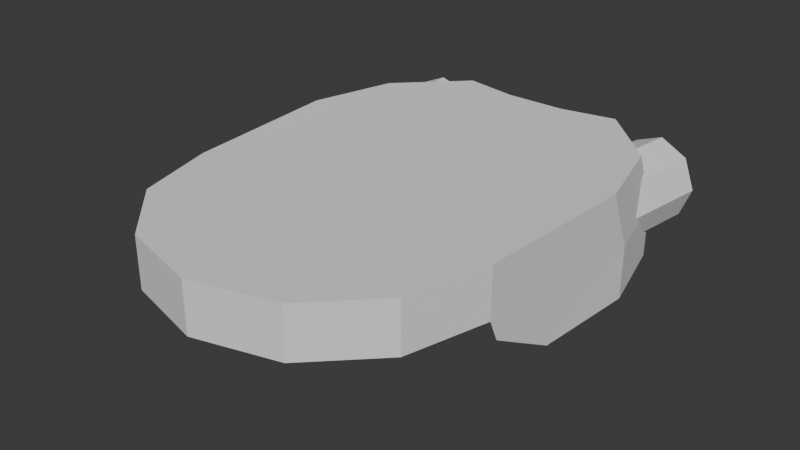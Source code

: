 # Source: DISC_DROID_2_.blend  (saved by Blender 4.2.66; exported with 4.5.12 LTS)
import bpy
from mathutils import Matrix  # noqa: F401  (used for matrix-valued properties, if any)

bpy.ops.wm.read_factory_settings(use_empty=True)
scene = bpy.context.scene
scene.name = 'Scene'

# ---- collections
col_collection = bpy.data.collections.new('Collection'); scene.collection.children.link(col_collection)

# ---- world
world_world = bpy.data.worlds.new('World'); scene.world = world_world
world_world.use_nodes = True; world_world.node_tree.nodes.clear()
_N = world_world.node_tree.nodes; _L = world_world.node_tree.links
n0 = _N.new('ShaderNodeOutputWorld'); n0.name = 'World Output'; n0.location = (300, 300)
n1 = _N.new('ShaderNodeBackground'); n1.name = 'Background'; n1.location = (10, 300)
n1.inputs[0].default_value = (0.05088, 0.05088, 0.05088, 1.0)
_L.new(n1.outputs[0], n0.inputs[0])
n0.is_active_output = True
world_world.color = (0.05088, 0.05088, 0.05088)
world_world.sun_shadow_jitter_overblur = 0.0

# ---- meshes
me_disc_droid = bpy.data.meshes.new('DISC DROID')
me_disc_droid.from_pydata([(-0.0005702, 0.3155, 0.2352), (0.4994, 0.1815, 0.2352), (0.8655, -0.1845, 0.2352), (0.9994, -0.6845, 0.2352), (0.8655, -1.185, 0.2352), (0.4994, -1.551, 0.2352), (-0.0005702, -1.685, 0.2352), (-0.5006, -1.551, 0.2352), (-0.8666, -1.185, 0.2352), (-1.001, -0.6845, 0.2352), (-0.8666, -0.1845, 0.2352), (-0.5006, 0.1815, 0.2352), (-0.0005703, 0.3155, -0.07415), (-0.2677, 0.2424, -0.2084), (0.8655, -0.1845, -0.07415), (0.9994, -0.6845, -0.07415), (0.8655, -1.185, -0.07415), (0.4994, -1.551, -0.07415), (-0.0005703, -1.685, -0.07415), (-0.5006, -1.551, -0.07415), (-0.8666, -1.185, -0.07415), (-1.001, -0.6845, -0.07415), (-0.8666, -0.1845, -0.07415), (-0.5104, 0.4987, -0.2114), (0.08827, -0.5307, -0.1067), (0.1533, -0.5957, -0.1067), (0.1771, -0.6845, -0.1067), (0.1533, -0.7734, -0.1067), (0.08827, -0.8384, -0.1067), (-0.0005703, -0.8622, -0.1067), (-0.08941, -0.8384, -0.1067), (-0.1544, -0.7734, -0.1067), (-0.1782, -0.6845, -0.1067), (-0.1544, -0.5957, -0.1067), (-0.08941, -0.5307, -0.1067), (-0.0005704, -0.5069, -0.1067), (0.719, -0.2691, -0.1378), (0.4149, 0.03508, -0.1378), (-0.0005703, 0.1464, -0.1378), (0.8304, -0.6845, -0.1378), (0.719, -1.1, -0.1378), (0.4149, -1.404, -0.1378), (-0.0005703, -1.515, -0.1378), (-0.416, -1.404, -0.1378), (-0.7202, -1.1, -0.1378), (-0.8315, -0.6845, -0.1378), (-0.7202, -0.2691, -0.1378), (-0.416, 0.03508, -0.1378), (0.6022, -0.3365, -0.1067), (0.3475, -0.08172, -0.1067), (-0.0005703, 0.01153, -0.1067), (0.6955, -0.6845, -0.1067), (0.6022, -1.033, -0.1067), (0.3475, -1.287, -0.1067), (-0.0005703, -1.381, -0.1067), (-0.3486, -1.287, -0.1067), (-0.6034, -1.033, -0.1067), (-0.6966, -0.6845, -0.1067), (-0.6034, -0.3365, -0.1067), (-0.3486, -0.08172, -0.1067), (0.1533, -0.5957, -0.1832), (0.08827, -0.5307, -0.1832), (-0.0005704, -0.5069, -0.1832), (0.1771, -0.6845, -0.1832), (0.1533, -0.7734, -0.1832), (0.08827, -0.8384, -0.1832), (-0.0005703, -0.8622, -0.1832), (-0.08941, -0.8384, -0.1832), (-0.1544, -0.7734, -0.1832), (-0.1782, -0.6845, -0.1832), (-0.1544, -0.5957, -0.1832), (-0.08941, -0.5307, -0.1832), (0.532, 1.233, 0.2452), (-0.0005702, 1.134, 0.2452), (0.9218, 0.8431, 0.2452), (1.064, 0.3106, 0.2452), (-0.9229, 0.8431, 0.2452), (-1.066, 0.3106, 0.2452), (-0.5331, 1.233, 0.2452), (0.532, 1.233, -0.08421), (-0.0005703, 1.134, -0.08421), (-0.5331, 1.233, -0.08421), (0.5093, 0.4987, -0.2114), (0.2665, 0.2424, -0.2084), (-0.0005704, 0.314, -0.2084), (-0.5331, 1.231, -0.2184), (-0.0005704, 1.133, -0.2184), (0.532, 1.231, -0.2184), (-1.066, 0.4736, -0.4532), (-1.066, 0.4736, -0.1237), (0.9218, 1.006, -0.1237), (0.532, 1.396, -0.1237), (1.064, 0.4736, -0.1237), (-0.9229, 1.006, -0.1237), (-0.5331, 1.396, -0.1237), (0.9218, 1.006, -0.4532), (0.532, 1.396, -0.4532), (1.064, 0.4736, -0.4532), (-0.9229, 1.006, -0.4532), (-0.5331, 1.396, -0.4532), (0.5093, 0.5001, -0.0772), (0.6774, 0.003562, -0.07415), (0.4149, 0.03512, -0.1378), (0.2665, 0.2439, -0.07415), (-0.6785, 0.003562, -0.07415), (-0.5104, 0.5001, -0.0772), (-0.2677, 0.2439, -0.07415), (-0.4161, 0.03512, -0.1378), (0.883, 0.2984, -0.4462), (0.8655, -0.1252, -0.2084), (0.5094, 0.6653, -0.4462), (0.6774, 0.06296, -0.2086), (0.9994, -0.6253, -0.2082), (1.021, -0.1949, -0.4464), (-0.8841, 0.2984, -0.4462), (-0.8666, -0.1252, -0.2084), (-1.022, -0.1949, -0.4464), (-1.001, -0.6253, -0.2082), (-0.6785, 0.06296, -0.2086), (-0.5105, 0.6653, -0.4462), (-0.0005703, -0.0236, -0.09097), (0.3299, -0.1121, -0.09097), (0.5718, -0.3541, -0.09097), (0.6604, -0.6845, -0.09097), (0.5718, -1.015, -0.09097), (0.3299, -1.257, -0.09097), (-0.0005703, -1.345, -0.09097), (-0.331, -1.257, -0.09097), (-0.573, -1.015, -0.09097), (-0.6615, -0.6845, -0.09097), (-0.573, -0.3541, -0.09097), (-0.331, -0.1121, -0.09097), (-0.0005703, -0.0236, -0.1377), (0.3299, -0.1121, -0.1377), (0.5718, -0.3541, -0.1377), (0.6604, -0.6845, -0.1377), (0.5718, -1.015, -0.1377), (0.3299, -1.257, -0.1377), (-0.0005703, -1.345, -0.1377), (-0.331, -1.257, -0.1377), (-0.573, -1.015, -0.1377), (-0.6615, -0.6845, -0.1377), (-0.573, -0.3541, -0.1377), (-0.331, -0.1121, -0.1377), (0.3064, 0.7481, -0.2052), (0.3064, 0.7481, -0.3346), (0.3064, 0.9536, -0.2052), (0.3064, 0.9536, -0.3346), (-0.3075, 0.7481, -0.2052), (-0.3075, 0.7481, -0.3346), (-0.3075, 0.9536, -0.2052), (-0.3075, 0.9536, -0.3346), (-0.1029, 0.9536, -0.2052), (0.1018, 0.9536, -0.2052), (0.1018, 0.9536, -0.3346), (-0.1029, 0.9536, -0.3346), (0.1018, 0.7481, -0.2052), (-0.1029, 0.7481, -0.2052), (-0.1029, 0.7481, -0.3346), (0.1018, 0.7481, -0.3346), (-0.1029, 0.9911, -0.2052), (0.1018, 0.9911, -0.2052), (0.1018, 0.9801, -0.361), (-0.1029, 0.9801, -0.361), (0.1018, 0.7106, -0.2052), (-0.1029, 0.7106, -0.2052), (-0.1029, 0.7216, -0.361), (0.1018, 0.7216, -0.361), (0.4878, 0.9019, 0.21), (0.4878, 0.9019, -0.1839), (0.4878, 1.248, 0.21), (0.4878, 1.248, -0.1839), (-0.4889, 0.9019, 0.21), (-0.4889, 0.9019, -0.1838), (-0.4889, 1.248, 0.21), (-0.4889, 1.248, -0.1838), (-0.7381, 0.6291, 0.1826), (-0.8272, 1.298, 0.1826), (-0.9168, 0.5976, 0.1074), (-1.006, 1.267, 0.1074), (-0.9908, 0.5846, -0.07405), (-1.08, 1.253, -0.07405), (-0.9168, 0.5976, -0.2555), (-1.006, 1.267, -0.2555), (-0.7381, 0.6291, -0.3307), (-0.8272, 1.298, -0.3307), (-0.5594, 0.6606, -0.2555), (-0.6485, 1.33, -0.2555), (-0.4853, 0.6737, -0.07405), (-0.5745, 1.343, -0.07405), (-0.5594, 0.6606, 0.1074), (-0.6485, 1.33, 0.1074), (0.7251, 0.6291, 0.1826), (0.8142, 1.298, 0.1826), (0.9038, 0.5976, 0.1074), (0.9929, 1.267, 0.1074), (0.9778, 0.5846, -0.07405), (1.067, 1.253, -0.07405), (0.9038, 0.5976, -0.2555), (0.9929, 1.267, -0.2555), (0.7251, 0.6291, -0.3307), (0.8142, 1.298, -0.3307), (0.5463, 0.6606, -0.2555), (0.6355, 1.33, -0.2555), (0.4723, 0.6737, -0.07405), (0.5614, 1.343, -0.07405), (0.5463, 0.6606, 0.1074), (0.6355, 1.33, 0.1074)], [(3, 92), (92, 112), (82, 86), (23, 86), (89, 117), (9, 89), (0, 6), (3, 9), (1, 7), (5, 11), (2, 8), (4, 10), (62, 66), (63, 69), (64, 70), (65, 71), (61, 67), (60, 68), (177, 185), (181, 189), (183, 191), (179, 187), (193, 201), (197, 205), (199, 207), (195, 203), (37, 100), (47, 105)], [(1, 0, 11, 10, 9, 8, 7, 6, 5, 4, 3, 2), (26, 27, 64, 63), (100, 79, 96, 110), (79, 72, 91, 96), (7, 8, 20, 19), (4, 5, 17, 16), (102, 101, 14, 36, 37), (11, 0, 73, 78), (8, 9, 21, 20), (5, 6, 18, 17), (10, 11, 78, 76), (6, 7, 19, 18), (3, 4, 16, 15), (104, 22, 115, 118), (14, 15, 39, 36), (15, 16, 40, 39), (16, 17, 41, 40), (17, 18, 42, 41), (18, 19, 43, 42), (19, 20, 44, 43), (20, 21, 45, 44), (21, 22, 46, 45), (81, 105, 119, 99), (22, 104, 107, 47, 46), (14, 101, 111, 109), (48, 49, 37, 36), (49, 50, 38, 37), (51, 48, 36, 39), (52, 51, 39, 40), (53, 52, 40, 41), (54, 53, 41, 42), (55, 54, 42, 43), (56, 55, 43, 44), (57, 56, 44, 45), (58, 57, 45, 46), (59, 58, 46, 47), (50, 59, 47, 38), (25, 24, 49, 48), (24, 35, 50, 49), (26, 25, 48, 51), (27, 26, 51, 52), (28, 27, 52, 53), (29, 28, 53, 54), (30, 29, 54, 55), (31, 30, 55, 56), (32, 31, 56, 57), (33, 32, 57, 58), (34, 33, 58, 59), (35, 34, 59, 50), (61, 60, 63, 64, 65, 66, 67, 68, 69, 70, 71, 62), (33, 34, 71, 70), (24, 25, 60, 61), (30, 31, 68, 67), (27, 28, 65, 64), (34, 35, 62, 71), (35, 24, 61, 62), (31, 32, 69, 68), (28, 29, 66, 65), (25, 26, 63, 60), (32, 33, 70, 69), (29, 30, 67, 66), (81, 80, 86, 85), (73, 72, 79, 80), (78, 73, 80, 81), (116, 117, 21, 9, 77, 89, 88), (78, 81, 99, 94), (76, 78, 94, 93), (77, 76, 93, 89), (12, 106, 13, 84), (0, 1, 72, 73), (108, 110, 96, 95), (1, 2, 74, 72), (9, 10, 76, 77), (2, 3, 75, 74), (15, 14, 109, 112), (22, 21, 117, 115), (82, 83, 84, 86, 87), (93, 94, 99, 98), (91, 90, 95, 96), (90, 92, 97, 95), (89, 93, 98, 88), (119, 114, 98, 99), (112, 113, 97, 92, 75, 3, 15), (114, 116, 88, 98), (113, 108, 95, 97), (107, 106, 12, 38, 47), (72, 74, 90, 91), (74, 75, 92, 90), (100, 101, 102, 103), (104, 105, 106, 107), (111, 101, 100, 110), (104, 118, 119, 105), (109, 111, 110, 108), (112, 109, 108, 113), (115, 117, 116, 114), (118, 115, 114, 119), (12, 103, 102, 37, 38), (84, 13, 23, 85, 86), (106, 105, 23, 13), (100, 103, 83, 82), (105, 81, 85, 23), (79, 100, 82, 87), (80, 79, 87, 86), (103, 12, 84, 83), (121, 120, 131, 130, 129, 128, 127, 126, 125, 124, 123, 122), (133, 134, 135, 136, 137, 138, 139, 140, 141, 142, 143, 132), (126, 127, 139, 138), (125, 131, 143, 137), (127, 128, 140, 139), (120, 121, 133, 132), (124, 130, 142, 136), (128, 129, 141, 140), (121, 122, 134, 133), (121, 127, 139, 133), (129, 130, 142, 141), (122, 123, 135, 134), (122, 128, 140, 134), (130, 131, 143, 142), (123, 124, 136, 135), (131, 120, 132, 143), (124, 125, 137, 136), (123, 129, 141, 135), (125, 126, 138, 137), (120, 126, 138, 132), (144, 145, 147, 146), (152, 155, 151, 150), (150, 151, 149, 148), (156, 159, 145, 144), (154, 147, 145, 159), (151, 155, 158, 149), (157, 158, 166, 165), (148, 149, 158, 157), (153, 154, 162, 161), (146, 147, 154, 153), (156, 157, 165, 164), (163, 162, 167, 166), (165, 166, 167, 164), (161, 162, 163, 160), (152, 153, 161, 160), (158, 155, 163, 166), (155, 152, 160, 163), (159, 156, 164, 167), (154, 159, 167, 162), (168, 169, 171, 170), (170, 171, 175, 174), (174, 175, 173, 172), (170, 174, 172, 168), (175, 171, 169, 173), (176, 177, 179, 178), (178, 179, 181, 180), (180, 181, 183, 182), (182, 183, 185, 184), (184, 185, 187, 186), (186, 187, 189, 188), (179, 177, 191, 189, 187, 185, 183, 181), (188, 189, 191, 190), (190, 191, 177, 176), (192, 193, 195, 194), (194, 195, 197, 196), (196, 197, 199, 198), (198, 199, 201, 200), (200, 201, 203, 202), (202, 203, 205, 204), (195, 193, 207, 205, 203, 201, 199, 197), (204, 205, 207, 206), (206, 207, 193, 192)])
_uv = me_disc_droid.uv_layers.new(name='UVMap')
_uv.uv.foreach_set('vector', [0.0, 0.0, 0.0, 0.0, 0.0, 0.0, 0.0, 0.0, 0.0, 0.0, 0.0, 0.0, 0.0, 0.0, 0.0, 0.0, 0.0, 0.0, 0.0, 0.0, 0.0, 0.0, 0.0, 0.0, 0.0, 0.0, 0.0, 0.0, 0.0, 0.0, 0.0, 0.0, 0.0, 0.0, 0.0, 0.0, 0.0, 0.0, 0.0, 0.0, 0.0, 0.0, 0.0, 0.0, 0.0, 0.0, 0.0, 0.0, 0.0, 0.0, 0.0, 0.0, 0.0, 0.0, 0.0, 0.0, 0.0, 0.0, 0.0, 0.0, 0.0, 0.0, 0.0, 0.0, 0.0, 0.0, 0.0, 0.0, 0.0, 0.0, 0.0, 0.0, 0.0, 0.0, 0.0, 0.0, 0.0, 0.0, 0.0, 0.0, 0.0, 0.0, 0.0, 0.0, 0.0, 0.0, 0.0, 0.0, 0.0, 0.0, 0.0, 0.0, 0.0, 0.0, 0.0, 0.0, 0.0, 0.0, 0.0, 0.0, 0.0, 0.0, 0.0, 0.0, 0.0, 0.0, 0.0, 0.0, 0.0, 0.0, 0.0, 0.0, 0.0, 0.0, 0.0, 0.0, 0.0, 0.0, 0.0, 0.0, 0.0, 0.0, 0.0, 0.0, 0.0, 0.0, 0.0, 0.0, 0.0, 0.0, 0.0, 0.0, 0.0, 0.0, 0.0, 0.0, 0.0, 0.0, 0.0, 0.0, 0.0, 0.0, 0.0, 0.0, 0.0, 0.0, 0.0, 0.0, 0.0, 0.0, 0.0, 0.0, 0.0, 0.0, 0.0, 0.0, 0.0, 0.0, 0.0, 0.0, 0.0, 0.0, 0.0, 0.0, 0.0, 0.0, 0.0, 0.0, 0.0, 0.0, 0.0, 0.0, 0.0, 0.0, 0.0, 0.0, 0.0, 0.0, 0.0, 0.0, 0.0, 0.0, 0.0, 0.0, 0.0, 0.0, 0.0, 0.0, 0.0, 0.0, 0.0, 0.0, 0.0, 0.0, 0.0, 0.0, 0.0, 0.0, 0.0, 0.0, 0.0, 0.0, 0.0, 0.0, 0.0, 0.0, 0.0, 0.0, 0.0, 0.0, 0.0, 0.0, 0.0, 0.0, 0.0, 0.0, 0.0, 0.0, 0.0, 0.0, 0.0, 0.0, 0.0, 0.0, 0.0, 0.0, 0.0, 0.0, 0.0, 0.0, 0.0, 0.0, 0.0, 0.0, 0.0, 0.0, 0.0, 0.0, 0.0, 0.0, 0.0, 0.0, 0.0, 0.0, 0.0, 0.0, 0.0, 0.0, 0.0, 0.0, 0.0, 0.0, 0.0, 0.0, 0.0, 0.0, 0.0, 0.0, 0.0, 0.0, 0.0, 0.0, 0.0, 0.0, 0.0, 0.0, 0.0, 0.0, 0.0, 0.0, 0.0, 0.0, 0.0, 0.0, 0.0, 0.0, 0.0, 0.0, 0.0, 0.0, 0.0, 0.0, 0.0, 0.0, 0.0, 0.0, 0.0, 0.0, 0.0, 0.0, 0.0, 0.0, 0.0, 0.0, 0.0, 0.0, 0.0, 0.0, 0.0, 0.0, 0.0, 0.0, 0.0, 0.0, 0.0, 0.0, 0.0, 0.0, 0.0, 0.0, 0.0, 0.0, 0.0, 0.0, 0.0, 0.0, 0.0, 0.0, 0.0, 0.0, 0.0, 0.0, 0.0, 0.0, 0.0, 0.0, 0.0, 0.0, 0.0, 0.0, 0.0, 0.0, 0.0, 0.0, 0.0, 0.0, 0.0, 0.0, 0.0, 0.0, 0.0, 0.0, 0.0, 0.0, 0.0, 0.0, 0.0, 0.0, 0.0, 0.0, 0.0, 0.0, 0.0, 0.0, 0.0, 0.0, 0.0, 0.0, 0.0, 0.0, 0.0, 0.0, 0.0, 0.0, 0.0, 0.0, 0.0, 0.0, 0.0, 0.0, 0.0, 0.0, 0.0, 0.0, 0.0, 0.0, 0.0, 0.0, 0.0, 0.0, 0.0, 0.0, 0.0, 0.0, 0.0, 0.0, 0.0, 0.0, 0.0, 0.0, 0.0, 0.0, 0.0, 0.0, 0.0, 0.0, 0.0, 0.0, 0.0, 0.0, 0.0, 0.0, 0.0, 0.0, 0.0, 0.0, 0.0, 0.0, 0.0, 0.0, 0.0, 0.0, 0.0, 0.0, 0.0, 0.0, 0.0, 0.0, 0.0, 0.0, 0.0, 0.0, 0.0, 0.0, 0.0, 0.0, 0.0, 0.0, 0.0, 0.0, 0.0, 0.0, 0.0, 0.0, 0.0, 0.0, 0.0, 0.0, 0.0, 0.0, 0.0, 0.0, 0.0, 0.0, 0.0, 0.0, 0.0, 0.0, 0.0, 0.0, 0.0, 0.0, 0.0, 0.0, 0.0, 0.0, 0.0, 0.0, 0.0, 0.0, 0.0, 0.0, 0.0, 0.0, 0.0, 0.0, 0.0, 0.0, 0.0, 0.0, 0.0, 0.0, 0.0, 0.0, 0.0, 0.0, 0.0, 0.0, 0.0, 0.0, 0.0, 0.0, 0.0, 0.0, 0.0, 0.0, 0.0, 0.0, 0.0, 0.0, 0.0, 0.0, 0.0, 0.0, 0.0, 0.0, 0.0, 0.0, 0.0, 0.0, 0.0, 0.0, 0.0, 0.0, 0.0, 0.0, 0.0, 0.0, 0.0, 0.0, 0.0, 0.0, 0.0, 0.0, 0.0, 0.0, 0.0, 0.0, 0.0, 0.0, 0.0, 0.0, 0.0, 0.0, 0.0, 0.0, 0.0, 0.0, 0.0, 0.0, 0.0, 0.0, 0.0, 0.0, 0.0, 0.0, 0.0, 0.0, 0.0, 0.0, 0.0, 0.0, 0.0, 0.0, 0.0, 0.0, 0.0, 0.0, 0.0, 0.0, 0.0, 0.0, 0.0, 0.0, 0.0, 0.0, 0.0, 0.0, 0.0, 0.0, 0.0, 0.0, 0.0, 0.0, 0.0, 0.0, 0.0, 0.0, 0.0, 0.0, 0.0, 0.0, 0.0, 0.0, 0.0, 0.0, 0.0, 0.0, 0.0, 0.0, 0.0, 0.0, 0.0, 0.0, 0.0, 0.0, 0.0, 0.0, 0.0, 0.0, 0.0, 0.0, 0.0, 0.0, 0.0, 0.0, 0.0, 0.0, 0.0, 0.0, 0.0, 0.0, 0.0, 0.0, 0.0, 0.0, 0.0, 0.0, 0.0, 0.0, 0.0, 0.0, 0.0, 0.0, 0.0, 0.0, 0.0, 0.0, 0.0, 0.0, 0.0, 0.0, 0.0, 0.0, 0.0, 0.0, 0.0, 0.0, 0.0, 0.0, 0.0, 0.0, 0.0, 0.0, 0.0, 0.0, 0.0, 0.0, 0.0, 0.0, 0.0, 0.0, 0.0, 0.0, 0.0, 0.0, 0.0, 0.0, 0.0, 0.0, 0.0, 0.0, 0.0, 0.0, 0.0, 0.0, 0.0, 0.0, 0.0, 0.0, 0.0, 0.0, 0.0, 0.0, 0.0, 0.0, 0.0, 0.0, 0.0, 0.0, 0.0, 0.0, 0.0, 0.0, 0.0, 0.0, 0.0, 0.0, 0.0, 0.0, 0.0, 0.0, 0.0, 0.0, 0.0, 0.0, 0.0, 0.0, 0.0, 0.0, 0.0, 0.0, 0.0, 0.0, 0.0, 0.0, 0.0, 0.0, 0.0, 0.0, 0.0, 0.0, 0.0, 0.0, 0.0, 0.0, 0.0, 0.0, 0.0, 0.0, 0.0, 0.0, 0.0, 0.0, 0.0, 0.0, 0.0, 0.0, 0.0, 0.0, 0.0, 0.0, 0.0, 0.0, 0.0, 0.0, 0.0, 0.0, 0.0, 0.0, 0.0, 0.0, 0.0, 0.0, 0.0, 0.0, 0.0, 0.0, 0.0, 0.0, 0.0, 0.0, 0.0, 0.0, 0.0, 0.0, 0.0, 0.0, 0.0, 0.0, 0.0, 0.0, 0.0, 0.0, 0.0, 0.0, 0.0, 0.0, 0.0, 0.0, 0.0, 0.0, 0.0, 0.0, 0.0, 0.0, 0.0, 0.0, 0.0, 0.0, 0.0, 0.0, 0.0, 0.0, 0.0, 0.0, 0.0, 0.0, 0.0, 0.0, 0.0, 0.0, 0.0, 0.0, 0.0, 0.0, 0.0, 0.0, 0.0, 0.0, 0.0, 0.0, 0.0, 0.0, 0.0, 0.0, 0.0, 0.0, 0.0, 0.0, 0.0, 0.0, 0.0, 0.0, 0.0, 0.0, 0.0, 0.0, 0.0, 0.0, 0.0, 0.0, 0.0, 0.0, 0.0, 0.0, 0.0, 0.0, 0.0, 0.0, 0.0, 0.0, 0.0, 0.0, 0.0, 0.0, 0.0, 0.0, 0.0, 0.0, 0.0, 0.0, 0.0, 0.0, 0.0, 0.0, 0.0, 0.0, 0.0, 0.0, 0.0, 0.0, 0.0, 0.0, 0.0, 0.0, 0.0, 0.0, 0.0, 0.0, 0.0, 0.0, 0.0, 0.0, 0.0, 0.0, 0.0, 0.0, 0.0, 0.0, 0.0, 0.0, 0.0, 0.0, 0.0, 0.0, 0.0, 0.0, 0.0, 0.0, 0.0, 0.0, 0.0, 0.0, 0.0, 0.0, 0.0, 0.0, 0.0, 0.0, 0.0, 0.0, 0.0, 0.0, 0.0, 0.0, 0.0, 0.0, 0.0, 0.0, 0.0, 0.0, 0.0, 0.0, 0.0, 0.0, 0.0, 0.0, 0.0, 0.0, 0.0, 0.0, 0.0, 0.0, 0.0, 0.0, 0.0, 0.0, 0.0, 0.0, 0.0, 0.0, 0.0, 0.0, 0.0, 0.0, 0.0, 0.0, 0.0, 0.0, 0.0, 0.0, 0.0, 0.0, 0.0, 0.0, 0.0, 0.0, 0.0, 0.0, 0.0, 0.0, 0.0, 0.0, 0.0, 0.0, 0.0, 0.0, 0.0, 0.0, 0.0, 0.0, 0.0, 0.0, 0.0, 0.0, 0.0, 0.0, 0.0, 0.0, 0.0, 0.0, 0.0, 0.0, 0.0, 0.0, 0.0, 0.0, 0.0, 0.0, 0.0, 0.0, 0.0, 0.0, 0.0, 0.0, 0.0, 0.0, 0.0, 0.0, 0.0, 0.0, 0.0, 0.0, 0.0, 0.0, 0.0, 0.0, 0.0, 0.0, 0.0, 0.0, 0.0, 0.0, 0.0, 0.0, 0.0, 0.0, 0.0, 0.0, 0.0, 0.0, 0.0, 0.0, 0.0, 0.0, 0.0, 0.0, 0.0, 0.0, 0.0, 0.0, 0.0, 0.0, 0.0, 0.0, 0.0, 0.0, 0.0, 0.0, 0.0, 0.0, 0.0, 0.0, 0.0, 0.0, 0.0, 0.0, 0.0, 0.0, 0.0, 0.0, 0.0, 0.0, 0.0, 0.0, 0.0, 0.0, 0.0, 0.0, 0.0, 0.0, 0.0, 0.0, 0.0, 0.0, 0.0, 0.0, 0.0, 0.0, 0.0, 0.0, 0.0, 0.0, 0.0, 0.0, 0.0, 0.0, 0.0, 0.0, 0.0, 0.0, 0.0, 0.0, 0.0, 0.0, 0.0, 0.0, 0.0, 0.0, 0.0, 0.0, 0.0, 0.0, 0.0, 0.0, 0.0, 0.0, 0.0, 0.0, 0.0, 0.0, 0.0, 0.0, 0.0, 0.0, 0.0, 0.0, 0.0, 0.0, 0.375, 0.0, 0.625, 0.0, 0.625, 0.25, 0.375, 0.25, 0.375, 0.4167, 0.625, 0.4167, 0.625, 0.5, 0.375, 0.5, 0.375, 0.5, 0.625, 0.5, 0.625, 0.75, 0.375, 0.75, 0.375, 0.9167, 0.625, 0.9167, 0.625, 1.0, 0.375, 1.0, 0.7917, 0.5, 0.875, 0.5, 0.875, 0.75, 0.7917, 0.75, 0.625, 0.5, 0.7083, 0.5, 0.7083, 0.75, 0.625, 0.75, 0.375, 0.8333, 0.625, 0.8333, 0.625, 0.8333, 0.375, 0.8333, 0.375, 0.75, 0.625, 0.75, 0.625, 0.8333, 0.375, 0.8333, 0.375, 0.3333, 0.625, 0.3333, 0.625, 0.3333, 0.375, 0.3333, 0.375, 0.25, 0.625, 0.25, 0.625, 0.3333, 0.375, 0.3333, 0.2083, 0.75, 0.2917, 0.75, 0.2917, 0.75, 0.2083, 0.75, 0.7083, 0.5, 0.7917, 0.5, 0.7917, 0.75, 0.7083, 0.75, 0.375, 0.8333, 0.625, 0.8333, 0.625, 0.9167, 0.375, 0.9167, 0.375, 0.3333, 0.625, 0.3333, 0.625, 0.4167, 0.375, 0.4167, 0.2917, 0.5, 0.2083, 0.5, 0.2083, 0.5, 0.2917, 0.5, 0.7083, 0.75, 0.7083, 0.5, 0.7083, 0.5, 0.7083, 0.75, 0.625, 0.4167, 0.375, 0.4167, 0.375, 0.4167, 0.625, 0.4167, 0.625, 0.9167, 0.375, 0.9167, 0.375, 0.9167, 0.625, 0.9167, 0.7917, 0.5, 0.7917, 0.75, 0.7917, 0.75, 0.7917, 0.5, 0.375, 0.0, 0.625, 0.0, 0.625, 0.25, 0.375, 0.25, 0.375, 0.25, 0.625, 0.25, 0.625, 0.5, 0.375, 0.5, 0.375, 0.5, 0.625, 0.5, 0.625, 0.75, 0.375, 0.75, 0.125, 0.5, 0.375, 0.5, 0.375, 0.75, 0.125, 0.75, 0.625, 0.5, 0.875, 0.5, 0.875, 0.75, 0.625, 0.75, 1.0, 0.5, 1.0, 1.0, 0.875, 1.0, 0.875, 0.5, 0.875, 0.5, 0.875, 1.0, 0.75, 1.0, 0.75, 0.5, 0.75, 0.5, 0.75, 1.0, 0.625, 1.0, 0.625, 0.5, 0.625, 0.5, 0.625, 1.0, 0.5, 1.0, 0.5, 0.5, 0.5, 0.5, 0.5, 1.0, 0.375, 1.0, 0.375, 0.5, 0.375, 0.5, 0.375, 1.0, 0.25, 1.0, 0.25, 0.5, 0.4197, 0.4197, 0.25, 0.49, 0.08029, 0.4197, 0.01, 0.25, 0.08029, 0.08029, 0.25, 0.01, 0.4197, 0.08029, 0.49, 0.25, 0.25, 0.5, 0.25, 1.0, 0.125, 1.0, 0.125, 0.5, 0.125, 0.5, 0.125, 1.0, 0.0, 1.0, 0.0, 0.5, 1.0, 0.5, 1.0, 1.0, 0.875, 1.0, 0.875, 0.5, 0.875, 0.5, 0.875, 1.0, 0.75, 1.0, 0.75, 0.5, 0.75, 0.5, 0.75, 1.0, 0.625, 1.0, 0.625, 0.5, 0.625, 0.5, 0.625, 1.0, 0.5, 1.0, 0.5, 0.5, 0.5, 0.5, 0.5, 1.0, 0.375, 1.0, 0.375, 0.5, 0.375, 0.5, 0.375, 1.0, 0.25, 1.0, 0.25, 0.5, 0.4197, 0.4197, 0.25, 0.49, 0.08029, 0.4197, 0.01, 0.25, 0.08029, 0.08029, 0.25, 0.01, 0.4197, 0.08029, 0.49, 0.25, 0.25, 0.5, 0.25, 1.0, 0.125, 1.0, 0.125, 0.5, 0.125, 0.5, 0.125, 1.0, 0.0, 1.0, 0.0, 0.5])
me_disc_droid.update()

# ---- objects
ob_disc_doid = bpy.data.objects.new('DISC DOID', me_disc_droid)

# ---- transforms, parenting, visibility, modifiers, constraints
ob_disc_doid.location = (-0.0005703, 0.6845, 0.2352)

# ---- collection membership
col_collection.objects.link(ob_disc_doid)

# ---- scene / render settings (as saved in the file)
scene.frame_start = 1; scene.frame_end = 250; scene.frame_set(1)
scene.render.engine = 'BLENDER_EEVEE_NEXT'
bpy.context.view_layer.update()

# ---- added for rendering (the .blend has no active camera and no usable light): camera, sun
cam_auto = bpy.data.cameras.new('AutoCamera')
cam_auto.lens = 50.0
cam_auto.sensor_width = 36.0
cam_auto.clip_end = 1000.0
ob_auto_camera = bpy.data.objects.new('AutoCamera', cam_auto)
scene.collection.objects.link(ob_auto_camera)
ob_auto_camera.location = (3.52653, -3.70009, 2.95807)
ob_auto_camera.rotation_euler = (1.09748, -7.21219e-08, 0.694738)
scene.camera = ob_auto_camera
light_auto_sun = bpy.data.lights.new('AutoSun', 'SUN')
light_auto_sun.energy = 3.0
light_auto_sun.angle = 0.0523599
ob_auto_sun = bpy.data.objects.new('AutoSun', light_auto_sun)
scene.collection.objects.link(ob_auto_sun)
ob_auto_sun.rotation_euler = (0.872665, 0.174533, 0.523599)
bpy.context.view_layer.update()
